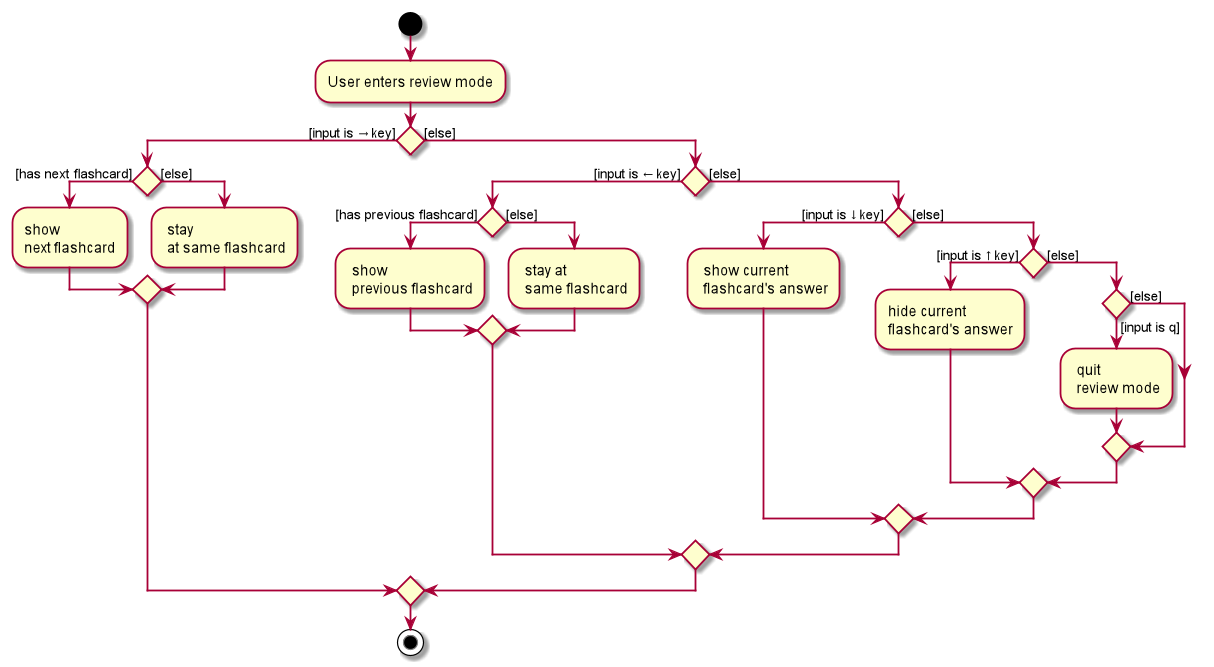

The diagram above was rendered by PlantUML. Its source (embedded in the PNG):
@startuml
scale 0.5
start
:User enters review mode;


if () then ([input is → key])
    if () then ([has next flashcard])
        :show
        next flashcard;
    else ([else])
        : stay
         at same flashcard;
    endif
else ([else])
    if () then ([input is ← key])
        if () then ([has previous flashcard])
            : show
             previous flashcard;
        else ([else])
            : stay at
             same flashcard;
        endif
    else ([else])
        if () then ([input is ↓ key])
            : show current
             flashcard's answer;
        else ([else])
            if () then ([input is ↑ key])
                :hide current
                flashcard's answer;
            else ([else])
                if () then ([input is q])
                    : quit
                     review mode;
                else ([else])
                endif
            endif
         endif
    endif
endif
stop
@enduml